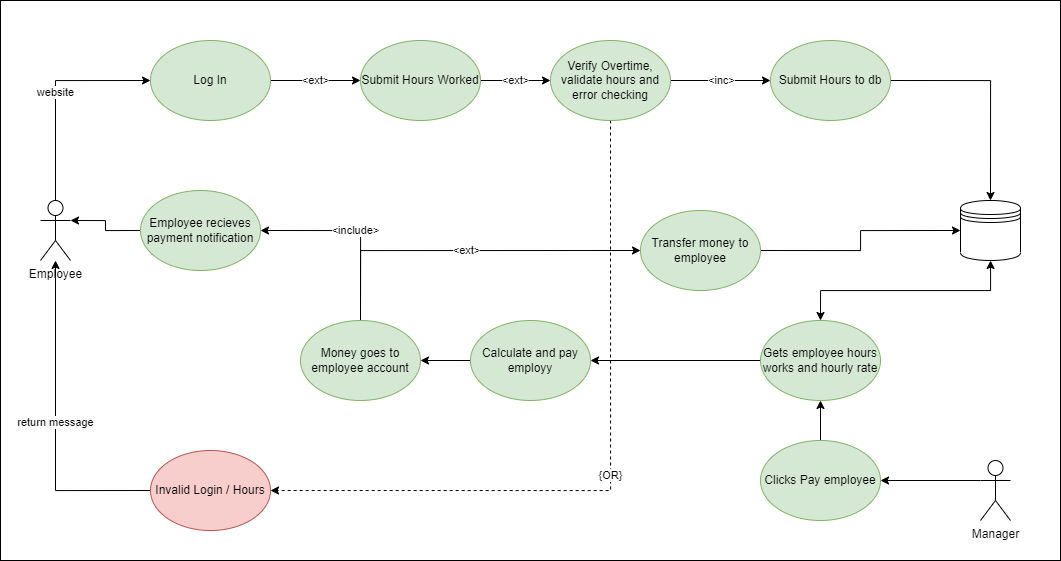

The diagram above was exported from draw.io. Its source (the exported page's mxGraphModel, read from the mxfile embedded in the PNG):
<mxGraphModel dx="1597" dy="789" grid="1" gridSize="10" guides="1" tooltips="1" connect="1" arrows="1" fold="1" page="1" pageScale="1" pageWidth="850" pageHeight="1100" math="0" shadow="0">
  <root>
    <mxCell id="0" />
    <mxCell id="1" parent="0" />
    <mxCell id="3PHAI_M_SSO8Rg_2B4E6-2" value="" style="rounded=0;whiteSpace=wrap;html=1;" parent="1" vertex="1">
      <mxGeometry x="80" y="130" width="1060" height="560" as="geometry" />
    </mxCell>
    <mxCell id="3PHAI_M_SSO8Rg_2B4E6-6" value="website" style="edgeStyle=orthogonalEdgeStyle;rounded=0;orthogonalLoop=1;jettySize=auto;html=1;exitX=0.5;exitY=0;exitDx=0;exitDy=0;exitPerimeter=0;entryX=0;entryY=0.5;entryDx=0;entryDy=0;" parent="1" source="3PHAI_M_SSO8Rg_2B4E6-1" target="3PHAI_M_SSO8Rg_2B4E6-3" edge="1">
      <mxGeometry relative="1" as="geometry" />
    </mxCell>
    <mxCell id="3PHAI_M_SSO8Rg_2B4E6-1" value="Employee" style="shape=umlActor;verticalLabelPosition=bottom;verticalAlign=top;html=1;outlineConnect=0;" parent="1" vertex="1">
      <mxGeometry x="120" y="330" width="30" height="60" as="geometry" />
    </mxCell>
    <mxCell id="3PHAI_M_SSO8Rg_2B4E6-9" value="&amp;lt;ext&amp;gt;" style="edgeStyle=orthogonalEdgeStyle;rounded=0;orthogonalLoop=1;jettySize=auto;html=1;exitX=1;exitY=0.5;exitDx=0;exitDy=0;entryX=0;entryY=0.5;entryDx=0;entryDy=0;" parent="1" source="3PHAI_M_SSO8Rg_2B4E6-3" target="3PHAI_M_SSO8Rg_2B4E6-7" edge="1">
      <mxGeometry relative="1" as="geometry" />
    </mxCell>
    <mxCell id="3PHAI_M_SSO8Rg_2B4E6-3" value="Log In" style="ellipse;whiteSpace=wrap;html=1;fillColor=#d5e8d4;strokeColor=#82b366;" parent="1" vertex="1">
      <mxGeometry x="230" y="170" width="120" height="80" as="geometry" />
    </mxCell>
    <mxCell id="3PHAI_M_SSO8Rg_2B4E6-5" value="return message" style="edgeStyle=orthogonalEdgeStyle;rounded=0;orthogonalLoop=1;jettySize=auto;html=1;exitX=0;exitY=0.5;exitDx=0;exitDy=0;" parent="1" source="3PHAI_M_SSO8Rg_2B4E6-4" target="3PHAI_M_SSO8Rg_2B4E6-1" edge="1">
      <mxGeometry relative="1" as="geometry" />
    </mxCell>
    <mxCell id="3PHAI_M_SSO8Rg_2B4E6-4" value="Invalid Login / Hours" style="ellipse;whiteSpace=wrap;html=1;fillColor=#f8cecc;strokeColor=#b85450;" parent="1" vertex="1">
      <mxGeometry x="230" y="580" width="120" height="80" as="geometry" />
    </mxCell>
    <mxCell id="3PHAI_M_SSO8Rg_2B4E6-11" value="&amp;lt;ext&amp;gt;" style="edgeStyle=orthogonalEdgeStyle;rounded=0;orthogonalLoop=1;jettySize=auto;html=1;exitX=1;exitY=0.5;exitDx=0;exitDy=0;entryX=0;entryY=0.5;entryDx=0;entryDy=0;" parent="1" source="3PHAI_M_SSO8Rg_2B4E6-7" target="3PHAI_M_SSO8Rg_2B4E6-10" edge="1">
      <mxGeometry relative="1" as="geometry" />
    </mxCell>
    <mxCell id="3PHAI_M_SSO8Rg_2B4E6-7" value="Submit Hours Worked" style="ellipse;whiteSpace=wrap;html=1;fillColor=#d5e8d4;strokeColor=#82b366;" parent="1" vertex="1">
      <mxGeometry x="440" y="170" width="120" height="80" as="geometry" />
    </mxCell>
    <mxCell id="3PHAI_M_SSO8Rg_2B4E6-8" value="" style="shape=datastore;whiteSpace=wrap;html=1;" parent="1" vertex="1">
      <mxGeometry x="1040" y="330" width="60" height="60" as="geometry" />
    </mxCell>
    <mxCell id="3PHAI_M_SSO8Rg_2B4E6-12" value="{OR}" style="edgeStyle=orthogonalEdgeStyle;rounded=0;orthogonalLoop=1;jettySize=auto;html=1;exitX=0.5;exitY=1;exitDx=0;exitDy=0;entryX=1;entryY=0.5;entryDx=0;entryDy=0;dashed=1;" parent="1" source="3PHAI_M_SSO8Rg_2B4E6-10" target="3PHAI_M_SSO8Rg_2B4E6-4" edge="1">
      <mxGeometry relative="1" as="geometry" />
    </mxCell>
    <mxCell id="3PHAI_M_SSO8Rg_2B4E6-16" value="&amp;lt;inc&amp;gt;" style="edgeStyle=orthogonalEdgeStyle;rounded=0;orthogonalLoop=1;jettySize=auto;html=1;exitX=1;exitY=0.5;exitDx=0;exitDy=0;entryX=0;entryY=0.5;entryDx=0;entryDy=0;" parent="1" source="3PHAI_M_SSO8Rg_2B4E6-10" target="3PHAI_M_SSO8Rg_2B4E6-15" edge="1">
      <mxGeometry relative="1" as="geometry" />
    </mxCell>
    <mxCell id="3PHAI_M_SSO8Rg_2B4E6-10" value="Verify Overtime, validate hours and error checking" style="ellipse;whiteSpace=wrap;html=1;fillColor=#d5e8d4;strokeColor=#82b366;" parent="1" vertex="1">
      <mxGeometry x="630" y="170" width="120" height="80" as="geometry" />
    </mxCell>
    <mxCell id="3PHAI_M_SSO8Rg_2B4E6-17" style="edgeStyle=orthogonalEdgeStyle;rounded=0;orthogonalLoop=1;jettySize=auto;html=1;exitX=1;exitY=0.5;exitDx=0;exitDy=0;entryX=0.5;entryY=0;entryDx=0;entryDy=0;" parent="1" source="3PHAI_M_SSO8Rg_2B4E6-15" target="3PHAI_M_SSO8Rg_2B4E6-8" edge="1">
      <mxGeometry relative="1" as="geometry" />
    </mxCell>
    <mxCell id="3PHAI_M_SSO8Rg_2B4E6-15" value="Submit Hours to db" style="ellipse;whiteSpace=wrap;html=1;fillColor=#d5e8d4;strokeColor=#82b366;" parent="1" vertex="1">
      <mxGeometry x="850" y="170" width="120" height="80" as="geometry" />
    </mxCell>
    <mxCell id="3PHAI_M_SSO8Rg_2B4E6-24" style="edgeStyle=orthogonalEdgeStyle;rounded=0;orthogonalLoop=1;jettySize=auto;html=1;exitX=0;exitY=0.3333333333333333;exitDx=0;exitDy=0;exitPerimeter=0;startArrow=none;startFill=0;" parent="1" source="3PHAI_M_SSO8Rg_2B4E6-19" target="3PHAI_M_SSO8Rg_2B4E6-20" edge="1">
      <mxGeometry relative="1" as="geometry" />
    </mxCell>
    <mxCell id="3PHAI_M_SSO8Rg_2B4E6-19" value="Manager" style="shape=umlActor;verticalLabelPosition=bottom;verticalAlign=top;html=1;outlineConnect=0;" parent="1" vertex="1">
      <mxGeometry x="1060" y="590" width="30" height="60" as="geometry" />
    </mxCell>
    <mxCell id="3PHAI_M_SSO8Rg_2B4E6-23" style="edgeStyle=orthogonalEdgeStyle;rounded=0;orthogonalLoop=1;jettySize=auto;html=1;exitX=0.5;exitY=0;exitDx=0;exitDy=0;startArrow=none;startFill=0;" parent="1" source="3PHAI_M_SSO8Rg_2B4E6-20" target="3PHAI_M_SSO8Rg_2B4E6-21" edge="1">
      <mxGeometry relative="1" as="geometry" />
    </mxCell>
    <mxCell id="3PHAI_M_SSO8Rg_2B4E6-20" value="Clicks Pay employee" style="ellipse;whiteSpace=wrap;html=1;fillColor=#d5e8d4;strokeColor=#82b366;" parent="1" vertex="1">
      <mxGeometry x="840" y="570" width="120" height="80" as="geometry" />
    </mxCell>
    <mxCell id="3PHAI_M_SSO8Rg_2B4E6-22" style="edgeStyle=orthogonalEdgeStyle;rounded=0;orthogonalLoop=1;jettySize=auto;html=1;exitX=0.5;exitY=0;exitDx=0;exitDy=0;startArrow=classic;startFill=1;" parent="1" source="3PHAI_M_SSO8Rg_2B4E6-21" target="3PHAI_M_SSO8Rg_2B4E6-8" edge="1">
      <mxGeometry relative="1" as="geometry" />
    </mxCell>
    <mxCell id="3PHAI_M_SSO8Rg_2B4E6-32" style="edgeStyle=orthogonalEdgeStyle;rounded=0;orthogonalLoop=1;jettySize=auto;html=1;exitX=0;exitY=0.5;exitDx=0;exitDy=0;startArrow=none;startFill=0;" parent="1" source="3PHAI_M_SSO8Rg_2B4E6-21" target="3PHAI_M_SSO8Rg_2B4E6-26" edge="1">
      <mxGeometry relative="1" as="geometry" />
    </mxCell>
    <mxCell id="3PHAI_M_SSO8Rg_2B4E6-21" value="Gets employee hours works and hourly rate" style="ellipse;whiteSpace=wrap;html=1;fillColor=#d5e8d4;strokeColor=#82b366;" parent="1" vertex="1">
      <mxGeometry x="840" y="450" width="120" height="80" as="geometry" />
    </mxCell>
    <mxCell id="3PHAI_M_SSO8Rg_2B4E6-30" style="edgeStyle=orthogonalEdgeStyle;rounded=0;orthogonalLoop=1;jettySize=auto;html=1;exitX=0;exitY=0.5;exitDx=0;exitDy=0;entryX=1;entryY=0.5;entryDx=0;entryDy=0;startArrow=none;startFill=0;" parent="1" source="3PHAI_M_SSO8Rg_2B4E6-26" target="3PHAI_M_SSO8Rg_2B4E6-27" edge="1">
      <mxGeometry relative="1" as="geometry" />
    </mxCell>
    <mxCell id="3PHAI_M_SSO8Rg_2B4E6-26" value="Calculate and pay employy" style="ellipse;whiteSpace=wrap;html=1;fillColor=#d5e8d4;strokeColor=#82b366;" parent="1" vertex="1">
      <mxGeometry x="550" y="450" width="120" height="80" as="geometry" />
    </mxCell>
    <mxCell id="3PHAI_M_SSO8Rg_2B4E6-29" value="&amp;lt;include&amp;gt;" style="edgeStyle=orthogonalEdgeStyle;rounded=0;orthogonalLoop=1;jettySize=auto;html=1;exitX=0.5;exitY=0;exitDx=0;exitDy=0;entryX=1;entryY=0.5;entryDx=0;entryDy=0;startArrow=none;startFill=0;" parent="1" source="3PHAI_M_SSO8Rg_2B4E6-27" target="3PHAI_M_SSO8Rg_2B4E6-28" edge="1">
      <mxGeometry relative="1" as="geometry" />
    </mxCell>
    <mxCell id="3PHAI_M_SSO8Rg_2B4E6-34" value="&amp;lt;ext&amp;gt;" style="edgeStyle=orthogonalEdgeStyle;rounded=0;orthogonalLoop=1;jettySize=auto;html=1;exitX=0.5;exitY=0;exitDx=0;exitDy=0;entryX=0;entryY=0.5;entryDx=0;entryDy=0;startArrow=none;startFill=0;" parent="1" source="3PHAI_M_SSO8Rg_2B4E6-27" target="3PHAI_M_SSO8Rg_2B4E6-33" edge="1">
      <mxGeometry relative="1" as="geometry" />
    </mxCell>
    <mxCell id="3PHAI_M_SSO8Rg_2B4E6-27" value="Money goes to employee account" style="ellipse;whiteSpace=wrap;html=1;fillColor=#d5e8d4;strokeColor=#82b366;" parent="1" vertex="1">
      <mxGeometry x="380" y="450" width="120" height="80" as="geometry" />
    </mxCell>
    <mxCell id="3PHAI_M_SSO8Rg_2B4E6-31" style="edgeStyle=orthogonalEdgeStyle;rounded=0;orthogonalLoop=1;jettySize=auto;html=1;exitX=0;exitY=0.5;exitDx=0;exitDy=0;entryX=1;entryY=0.3333333333333333;entryDx=0;entryDy=0;entryPerimeter=0;startArrow=none;startFill=0;" parent="1" source="3PHAI_M_SSO8Rg_2B4E6-28" target="3PHAI_M_SSO8Rg_2B4E6-1" edge="1">
      <mxGeometry relative="1" as="geometry" />
    </mxCell>
    <mxCell id="3PHAI_M_SSO8Rg_2B4E6-28" value="Employee recieves payment notification" style="ellipse;whiteSpace=wrap;html=1;fillColor=#d5e8d4;strokeColor=#82b366;" parent="1" vertex="1">
      <mxGeometry x="220" y="320" width="120" height="80" as="geometry" />
    </mxCell>
    <mxCell id="3PHAI_M_SSO8Rg_2B4E6-35" style="edgeStyle=orthogonalEdgeStyle;rounded=0;orthogonalLoop=1;jettySize=auto;html=1;exitX=1;exitY=0.5;exitDx=0;exitDy=0;entryX=0;entryY=0.5;entryDx=0;entryDy=0;startArrow=none;startFill=0;" parent="1" source="3PHAI_M_SSO8Rg_2B4E6-33" target="3PHAI_M_SSO8Rg_2B4E6-8" edge="1">
      <mxGeometry relative="1" as="geometry" />
    </mxCell>
    <mxCell id="3PHAI_M_SSO8Rg_2B4E6-33" value="Transfer money to employee" style="ellipse;whiteSpace=wrap;html=1;fillColor=#d5e8d4;strokeColor=#82b366;" parent="1" vertex="1">
      <mxGeometry x="720" y="340" width="120" height="80" as="geometry" />
    </mxCell>
  </root>
</mxGraphModel>